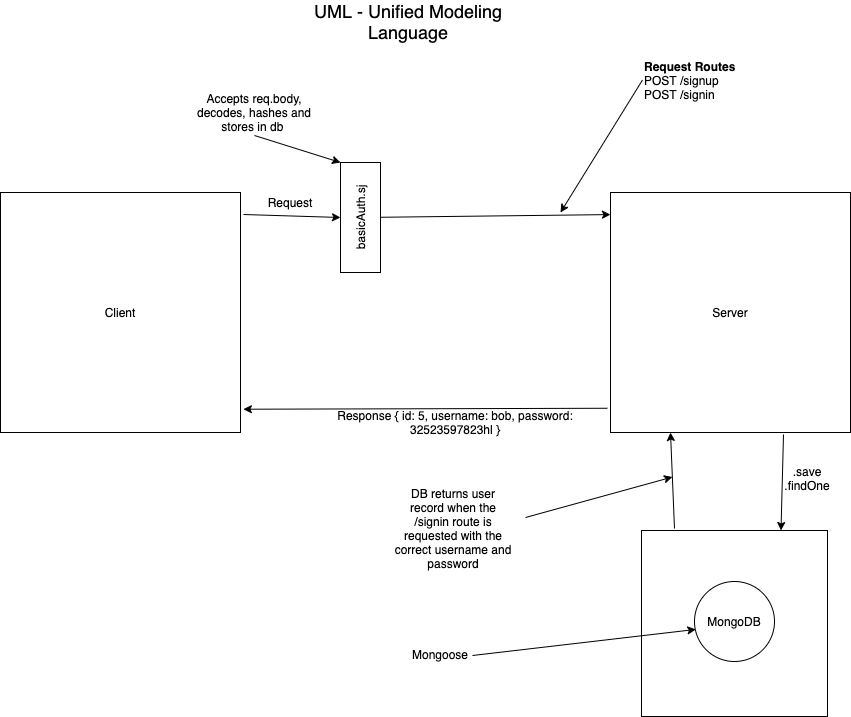

The diagram above was exported from draw.io. Its source (the exported page's mxGraphModel, read from the mxfile embedded in the PNG):
<mxGraphModel dx="1251" dy="991" grid="0" gridSize="10" guides="1" tooltips="1" connect="1" arrows="1" fold="1" page="0" pageScale="1" pageWidth="850" pageHeight="1100" math="0" shadow="0">
  <root>
    <mxCell id="0" />
    <mxCell id="1" parent="0" />
    <mxCell id="-V2ZiPnuNs0y43mI-dwG-1" value="" style="whiteSpace=wrap;html=1;aspect=fixed;" parent="1" vertex="1">
      <mxGeometry x="591" y="458" width="186" height="186" as="geometry" />
    </mxCell>
    <mxCell id="-V2ZiPnuNs0y43mI-dwG-3" value="" style="ellipse;whiteSpace=wrap;html=1;aspect=fixed;" parent="1" vertex="1">
      <mxGeometry x="644" y="509" width="80" height="80" as="geometry" />
    </mxCell>
    <mxCell id="1oRC4KYQvFZJidjyqwUL-2" value="" style="whiteSpace=wrap;html=1;aspect=fixed;" parent="1" vertex="1">
      <mxGeometry x="-50" y="120" width="240" height="240" as="geometry" />
    </mxCell>
    <mxCell id="1oRC4KYQvFZJidjyqwUL-3" value="" style="whiteSpace=wrap;html=1;aspect=fixed;" parent="1" vertex="1">
      <mxGeometry x="560" y="120" width="240" height="240" as="geometry" />
    </mxCell>
    <mxCell id="1oRC4KYQvFZJidjyqwUL-4" value="Client" style="text;html=1;strokeColor=none;fillColor=none;align=center;verticalAlign=middle;whiteSpace=wrap;rounded=0;" parent="1" vertex="1">
      <mxGeometry x="50" y="230" width="40" height="20" as="geometry" />
    </mxCell>
    <mxCell id="1oRC4KYQvFZJidjyqwUL-5" value="Server" style="text;html=1;strokeColor=none;fillColor=none;align=center;verticalAlign=middle;whiteSpace=wrap;rounded=0;" parent="1" vertex="1">
      <mxGeometry x="660" y="230" width="40" height="20" as="geometry" />
    </mxCell>
    <mxCell id="1oRC4KYQvFZJidjyqwUL-6" value="&lt;font style=&quot;font-size: 18px&quot;&gt;UML - Unified Modeling Language&lt;/font&gt;" style="text;html=1;strokeColor=none;fillColor=none;align=center;verticalAlign=middle;whiteSpace=wrap;rounded=0;" parent="1" vertex="1">
      <mxGeometry x="253" y="-61" width="210" height="20" as="geometry" />
    </mxCell>
    <mxCell id="1oRC4KYQvFZJidjyqwUL-8" value="" style="endArrow=classic;html=1;entryX=1.012;entryY=0.903;entryDx=0;entryDy=0;entryPerimeter=0;exitX=-0.013;exitY=0.899;exitDx=0;exitDy=0;exitPerimeter=0;" parent="1" source="1oRC4KYQvFZJidjyqwUL-3" target="1oRC4KYQvFZJidjyqwUL-2" edge="1">
      <mxGeometry width="50" height="50" relative="1" as="geometry">
        <mxPoint x="430" y="290" as="sourcePoint" />
        <mxPoint x="480" y="240" as="targetPoint" />
      </mxGeometry>
    </mxCell>
    <mxCell id="1oRC4KYQvFZJidjyqwUL-9" value="Request&lt;span style=&quot;color: rgba(0 , 0 , 0 , 0) ; font-family: monospace ; font-size: 0px&quot;&gt;%3CmxGraphModel%3E%3Croot%3E%3CmxCell%20id%3D%220%22%2F%3E%3CmxCell%20id%3D%221%22%20parent%3D%220%22%2F%3E%3CmxCell%20id%3D%222%22%20value%3D%22%22%20style%3D%22whiteSpace%3Dwrap%3Bhtml%3D1%3Baspect%3Dfixed%3B%22%20vertex%3D%221%22%20parent%3D%221%22%3E%3CmxGeometry%20x%3D%2280%22%20y%3D%22120%22%20width%3D%22240%22%20height%3D%22240%22%20as%3D%22geometry%22%2F%3E%3C%2FmxCell%3E%3C%2Froot%3E%3C%2FmxGraphModel%3E&lt;/span&gt;" style="text;html=1;strokeColor=none;fillColor=none;align=center;verticalAlign=middle;whiteSpace=wrap;rounded=0;" parent="1" vertex="1">
      <mxGeometry x="220" y="120" width="40" height="20" as="geometry" />
    </mxCell>
    <mxCell id="1oRC4KYQvFZJidjyqwUL-10" value="Response { id: 5, username: bob, password: 32523597823hl }" style="text;html=1;strokeColor=none;fillColor=none;align=center;verticalAlign=middle;whiteSpace=wrap;rounded=0;" parent="1" vertex="1">
      <mxGeometry x="284" y="340" width="242" height="20" as="geometry" />
    </mxCell>
    <mxCell id="1oRC4KYQvFZJidjyqwUL-11" value="" style="rounded=0;whiteSpace=wrap;html=1;" parent="1" vertex="1">
      <mxGeometry x="290" y="90" width="40" height="110" as="geometry" />
    </mxCell>
    <mxCell id="1oRC4KYQvFZJidjyqwUL-12" value="" style="endArrow=classic;html=1;" parent="1" edge="1">
      <mxGeometry width="50" height="50" relative="1" as="geometry">
        <mxPoint x="193" y="142" as="sourcePoint" />
        <mxPoint x="290" y="145" as="targetPoint" />
      </mxGeometry>
    </mxCell>
    <mxCell id="1oRC4KYQvFZJidjyqwUL-15" value="" style="endArrow=classic;html=1;entryX=0;entryY=0.092;entryDx=0;entryDy=0;entryPerimeter=0;" parent="1" source="1oRC4KYQvFZJidjyqwUL-11" target="1oRC4KYQvFZJidjyqwUL-3" edge="1">
      <mxGeometry width="50" height="50" relative="1" as="geometry">
        <mxPoint x="330" y="144.7440051847051" as="sourcePoint" />
        <mxPoint x="360" y="145" as="targetPoint" />
      </mxGeometry>
    </mxCell>
    <mxCell id="1oRC4KYQvFZJidjyqwUL-17" value="basicAuth.sj" style="text;html=1;strokeColor=none;fillColor=none;align=center;verticalAlign=middle;whiteSpace=wrap;rounded=0;rotation=-90;" parent="1" vertex="1">
      <mxGeometry x="290" y="135" width="40" height="20" as="geometry" />
    </mxCell>
    <mxCell id="1oRC4KYQvFZJidjyqwUL-19" value="Accepts req.body, decodes, hashes and stores in db&amp;nbsp;" style="text;html=1;strokeColor=none;fillColor=none;align=center;verticalAlign=middle;whiteSpace=wrap;rounded=0;" parent="1" vertex="1">
      <mxGeometry x="142" y="17" width="124" height="46" as="geometry" />
    </mxCell>
    <mxCell id="1oRC4KYQvFZJidjyqwUL-20" value="" style="endArrow=classic;html=1;entryX=0;entryY=0;entryDx=0;entryDy=0;exitX=0.5;exitY=1;exitDx=0;exitDy=0;" parent="1" source="1oRC4KYQvFZJidjyqwUL-19" target="1oRC4KYQvFZJidjyqwUL-11" edge="1">
      <mxGeometry width="50" height="50" relative="1" as="geometry">
        <mxPoint x="430" y="270" as="sourcePoint" />
        <mxPoint x="480" y="220" as="targetPoint" />
      </mxGeometry>
    </mxCell>
    <mxCell id="1AUZrut6ZdOphrOT3oPa-1" value="&lt;b&gt;Request Routes&lt;/b&gt;&lt;br&gt;POST /signup&lt;br&gt;POST /signin&lt;br&gt;" style="text;html=1;strokeColor=none;fillColor=none;align=left;verticalAlign=middle;whiteSpace=wrap;rounded=0;" parent="1" vertex="1">
      <mxGeometry x="592" y="-20" width="98" height="55" as="geometry" />
    </mxCell>
    <mxCell id="1AUZrut6ZdOphrOT3oPa-2" value="" style="endArrow=classic;html=1;exitX=0;exitY=0.5;exitDx=0;exitDy=0;" parent="1" source="1AUZrut6ZdOphrOT3oPa-1" edge="1">
      <mxGeometry width="50" height="50" relative="1" as="geometry">
        <mxPoint x="350" y="170" as="sourcePoint" />
        <mxPoint x="510" y="140" as="targetPoint" />
      </mxGeometry>
    </mxCell>
    <mxCell id="-V2ZiPnuNs0y43mI-dwG-2" value="MongoDB" style="text;html=1;strokeColor=none;fillColor=none;align=center;verticalAlign=middle;whiteSpace=wrap;rounded=0;" parent="1" vertex="1">
      <mxGeometry x="664" y="539" width="40" height="20" as="geometry" />
    </mxCell>
    <mxCell id="-V2ZiPnuNs0y43mI-dwG-4" value="" style="endArrow=classic;html=1;entryX=0.017;entryY=0.599;entryDx=0;entryDy=0;entryPerimeter=0;" parent="1" target="-V2ZiPnuNs0y43mI-dwG-3" edge="1">
      <mxGeometry width="50" height="50" relative="1" as="geometry">
        <mxPoint x="422" y="583" as="sourcePoint" />
        <mxPoint x="515" y="330" as="targetPoint" />
      </mxGeometry>
    </mxCell>
    <mxCell id="-V2ZiPnuNs0y43mI-dwG-5" value="Mongoose" style="text;html=1;strokeColor=none;fillColor=none;align=center;verticalAlign=middle;whiteSpace=wrap;rounded=0;" parent="1" vertex="1">
      <mxGeometry x="370" y="572" width="40" height="20" as="geometry" />
    </mxCell>
    <mxCell id="-V2ZiPnuNs0y43mI-dwG-6" value="" style="endArrow=classic;html=1;entryX=0.75;entryY=0;entryDx=0;entryDy=0;" parent="1" target="-V2ZiPnuNs0y43mI-dwG-1" edge="1">
      <mxGeometry width="50" height="50" relative="1" as="geometry">
        <mxPoint x="733" y="362" as="sourcePoint" />
        <mxPoint x="515" y="330" as="targetPoint" />
      </mxGeometry>
    </mxCell>
    <mxCell id="-V2ZiPnuNs0y43mI-dwG-7" value="" style="endArrow=classic;html=1;entryX=0.25;entryY=1;entryDx=0;entryDy=0;" parent="1" target="1oRC4KYQvFZJidjyqwUL-3" edge="1">
      <mxGeometry width="50" height="50" relative="1" as="geometry">
        <mxPoint x="624" y="456" as="sourcePoint" />
        <mxPoint x="515" y="330" as="targetPoint" />
      </mxGeometry>
    </mxCell>
    <mxCell id="-V2ZiPnuNs0y43mI-dwG-8" value=".save&lt;br&gt;.findOne" style="text;html=1;strokeColor=none;fillColor=none;align=center;verticalAlign=middle;whiteSpace=wrap;rounded=0;" parent="1" vertex="1">
      <mxGeometry x="737" y="396" width="40" height="20" as="geometry" />
    </mxCell>
    <mxCell id="-V2ZiPnuNs0y43mI-dwG-9" value="" style="endArrow=classic;html=1;" parent="1" edge="1">
      <mxGeometry width="50" height="50" relative="1" as="geometry">
        <mxPoint x="475" y="445" as="sourcePoint" />
        <mxPoint x="622" y="404.50898203592806" as="targetPoint" />
      </mxGeometry>
    </mxCell>
    <mxCell id="-V2ZiPnuNs0y43mI-dwG-11" value="DB returns user record when the /signin route is requested with the correct username and password" style="text;html=1;strokeColor=none;fillColor=none;align=center;verticalAlign=middle;whiteSpace=wrap;rounded=0;" parent="1" vertex="1">
      <mxGeometry x="343" y="416" width="120" height="79" as="geometry" />
    </mxCell>
  </root>
</mxGraphModel>